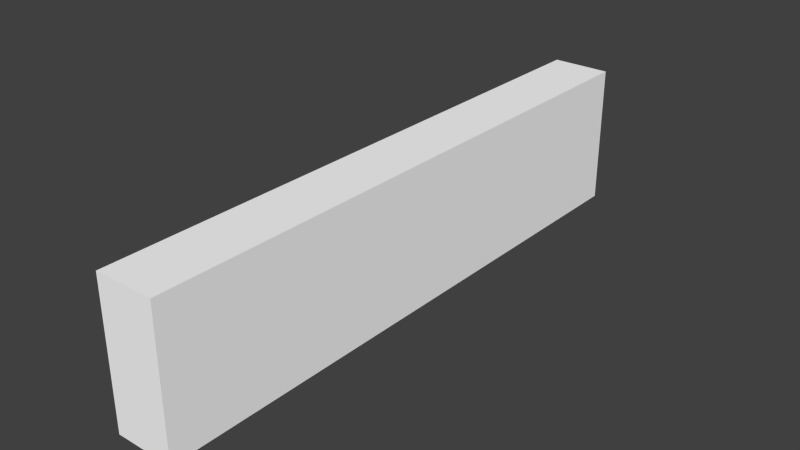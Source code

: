 # Source: subm2.blend  (saved by Blender 2.70.5; exported with 4.5.12 LTS)
import bpy
from mathutils import Matrix  # noqa: F401  (used for matrix-valued properties, if any)

bpy.ops.wm.read_factory_settings(use_empty=True)
scene = bpy.context.scene
scene.name = 'Scene'

# ---- collections
col_collection_1 = bpy.data.collections.new('Collection 1'); scene.collection.children.link(col_collection_1)

# ---- materials (node trees are filled in below, after node groups)
mat_colobotmesh_mat_1 = bpy.data.materials.new('ColobotMesh_mat_1')
mat_colobotmesh_mat_1.alpha_threshold = 0.0
mat_colobotmesh_mat_1.use_transparent_shadow = False
mat_colobotmesh_mat_1.diffuse_color = (1.0, 1.0, 1.0, 1.0)
mat_colobotmesh_mat_1.specular_color = (0.0, 0.0, 0.0)
mat_colobotmesh_mat_1.roughness = 0.5

# ---- material node trees

# ---- world
world_world = bpy.data.worlds.new('World'); scene.world = world_world
world_world.color = (0.05088, 0.05088, 0.05088)
world_world.use_sun_shadow = False
world_world.sun_shadow_jitter_overblur = 0.0
world_world.cycles.sampling_method = 'MANUAL'
world_world.cycles.sample_map_resolution = 256

# ---- meshes
me_colobotmesh = bpy.data.meshes.new('ColobotMesh_')
me_colobotmesh.from_pydata([(0.01328, 0.5883, -2.522), (0.5133, 0.5883, 2.478), (0.01328, 0.5883, 2.478), (0.01328, -0.6117, 2.478), (0.5133, -0.6117, 2.478), (0.5133, 0.5883, -2.522), (0.5133, -0.6117, -2.522), (0.01328, -0.6117, -2.522)], [], [(1, 2, 3), (3, 4, 1), (5, 6, 7), (7, 0, 5), (6, 4, 3), (3, 7, 6), (5, 1, 4), (4, 6, 5), (0, 2, 1), (1, 5, 0), (7, 3, 2), (2, 0, 7)])
_uv = me_colobotmesh.uv_layers.new(name='UV_1')
_uv.uv.foreach_set('vector', [0.834, 0.248, 0.752, 0.248, 0.752, 0.166, 0.752, 0.166, 0.834, 0.166, 0.834, 0.248, 0.834, 0.248, 0.834, 0.166, 0.752, 0.166, 0.752, 0.166, 0.752, 0.248, 0.834, 0.248, 0.9668, 0.1582, 0.9668, 0.4043, 0.9395, 0.4043, 0.9395, 0.4043, 0.9395, 0.1582, 0.9668, 0.1582, 0.752, 0.248, 0.834, 0.248, 0.834, 0.166, 0.834, 0.166, 0.752, 0.166, 0.752, 0.248, 0.9395, 0.1582, 0.9395, 0.4043, 0.9668, 0.4043, 0.9668, 0.4043, 0.9668, 0.1582, 0.9395, 0.1582, 0.752, 0.166, 0.834, 0.166, 0.834, 0.248, 0.834, 0.248, 0.752, 0.248, 0.752, 0.166])
_uv.active_render = True
_uv = me_colobotmesh.uv_layers.new(name='UV_2')
_uv.uv.foreach_set('vector', [1.0, 1.0, 2.801e-10, 1.0, 2.801e-10, 0.0, 2.801e-10, 0.0, 1.0, 0.0, 1.0, 1.0, 1.0, 1.0, 1.0, 0.0, 2.801e-10, 0.0, 2.801e-10, 0.0, 2.801e-10, 1.0, 1.0, 1.0, 1.0, 0.0, 1.0, 1.0, 2.801e-10, 1.0, 2.801e-10, 1.0, 2.801e-10, 0.0, 1.0, 0.0, 7.767e-10, 1.0, 1.0, 1.0, 1.0, 0.0, 1.0, 0.0, 7.767e-10, 0.0, 7.767e-10, 1.0, 2.801e-10, 0.0, 2.801e-10, 1.0, 1.0, 1.0, 1.0, 1.0, 1.0, 0.0, 2.801e-10, 0.0, 7.767e-10, 0.0, 1.0, 0.0, 1.0, 1.0, 1.0, 1.0, 7.767e-10, 1.0, 7.767e-10, 0.0])
me_colobotmesh.materials.append(mat_colobotmesh_mat_1)
me_colobotmesh.use_remesh_preserve_volume = False
me_colobotmesh.use_remesh_preserve_attributes = False
me_colobotmesh.use_mirror_vertex_groups = False
me_colobotmesh.update()

# ---- objects
ob_colobotmesh_1 = bpy.data.objects.new('ColobotMesh_1', me_colobotmesh)

# ---- transforms, parenting, visibility, modifiers, constraints
ob_colobotmesh_1.location = (0.0, 0.0, 0.0)
ob_colobotmesh_1.rotation_euler = (1.571, 0.0, 0.0)
ob_colobotmesh_1.lineart.crease_threshold = 0.0

# ---- collection membership
col_collection_1.objects.link(ob_colobotmesh_1)

# ---- scene / render settings (as saved in the file)
scene.frame_start = 1; scene.frame_end = 250; scene.frame_set(1)
scene.render.engine = 'BLENDER_EEVEE_NEXT'
scene.render.resolution_percentage = 50
scene.render.dither_intensity = 0.0
scene.cycles.use_denoising = False
scene.cycles.samples = 10
scene.cycles.sampling_pattern = 'TABULATED_SOBOL'
scene.cycles.light_sampling_threshold = 0.0
scene.cycles.use_adaptive_sampling = False
scene.cycles.use_light_tree = False
scene.cycles.blur_glossy = 0.0
scene.cycles.volume_bounces = 1
scene.cycles.pixel_filter_type = 'GAUSSIAN'
scene.cycles.sample_clamp_indirect = 0.0
scene.view_settings.view_transform = 'Standard'
bpy.context.view_layer.update()

# ---- added for rendering (the .blend has no active camera and no usable light): camera, sun
cam_auto = bpy.data.cameras.new('AutoCamera')
cam_auto.lens = 50.0
cam_auto.sensor_width = 36.0
cam_auto.clip_end = 1000.0
ob_auto_camera = bpy.data.objects.new('AutoCamera', cam_auto)
scene.collection.objects.link(ob_auto_camera)
ob_auto_camera.location = (5.0432, -5.71416, 3.81225)
ob_auto_camera.rotation_euler = (1.09748, -7.21219e-08, 0.694738)
scene.camera = ob_auto_camera
light_auto_sun = bpy.data.lights.new('AutoSun', 'SUN')
light_auto_sun.energy = 3.0
light_auto_sun.angle = 0.0523599
ob_auto_sun = bpy.data.objects.new('AutoSun', light_auto_sun)
scene.collection.objects.link(ob_auto_sun)
ob_auto_sun.rotation_euler = (0.872665, 0.174533, 0.523599)
bpy.context.view_layer.update()
